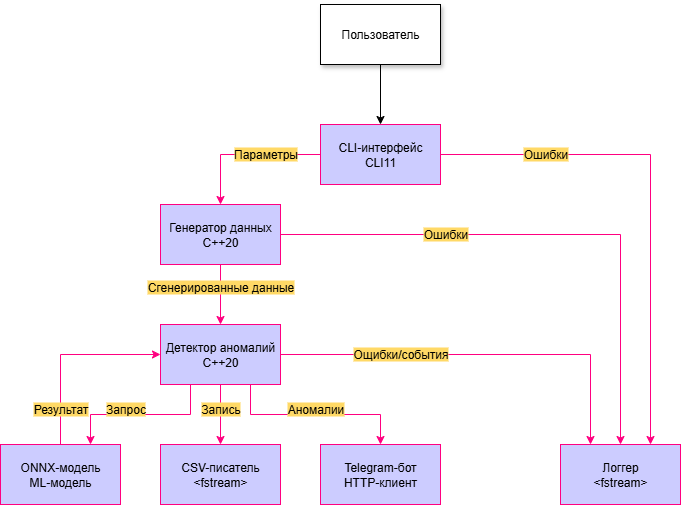

The diagram above was exported from draw.io. Its source (the exported page's mxGraphModel, read from the mxfile embedded in the PNG):
<mxGraphModel dx="1498" dy="664" grid="1" gridSize="10" guides="1" tooltips="1" connect="1" arrows="1" fold="1" page="1" pageScale="1" pageWidth="850" pageHeight="1100" math="0" shadow="0">
  <root>
    <mxCell id="0" />
    <mxCell id="1" parent="0" />
    <mxCell id="tJ0fQKvodyS1gJ3zyOBv-54" style="edgeStyle=orthogonalEdgeStyle;rounded=0;orthogonalLoop=1;jettySize=auto;html=1;exitX=0.5;exitY=1;exitDx=0;exitDy=0;entryX=0.5;entryY=0;entryDx=0;entryDy=0;" edge="1" parent="1" source="tJ0fQKvodyS1gJ3zyOBv-44" target="tJ0fQKvodyS1gJ3zyOBv-46">
      <mxGeometry relative="1" as="geometry" />
    </mxCell>
    <mxCell id="tJ0fQKvodyS1gJ3zyOBv-44" value="Пользователь" style="rounded=0;whiteSpace=wrap;html=1;shadow=1;" vertex="1" parent="1">
      <mxGeometry x="320" y="160" width="120" height="60" as="geometry" />
    </mxCell>
    <mxCell id="tJ0fQKvodyS1gJ3zyOBv-55" style="edgeStyle=orthogonalEdgeStyle;rounded=0;orthogonalLoop=1;jettySize=auto;html=1;exitX=0;exitY=0.5;exitDx=0;exitDy=0;entryX=0.5;entryY=0;entryDx=0;entryDy=0;strokeColor=#FF0080;" edge="1" parent="1" source="tJ0fQKvodyS1gJ3zyOBv-46" target="tJ0fQKvodyS1gJ3zyOBv-47">
      <mxGeometry relative="1" as="geometry" />
    </mxCell>
    <mxCell id="tJ0fQKvodyS1gJ3zyOBv-61" style="edgeStyle=orthogonalEdgeStyle;rounded=0;orthogonalLoop=1;jettySize=auto;html=1;exitX=1;exitY=0.5;exitDx=0;exitDy=0;entryX=0.75;entryY=0;entryDx=0;entryDy=0;strokeColor=#FF0080;" edge="1" parent="1" source="tJ0fQKvodyS1gJ3zyOBv-46" target="tJ0fQKvodyS1gJ3zyOBv-52">
      <mxGeometry relative="1" as="geometry" />
    </mxCell>
    <mxCell id="tJ0fQKvodyS1gJ3zyOBv-46" value="CLI-интерфейс&lt;div&gt;CLI11&lt;/div&gt;" style="rounded=0;whiteSpace=wrap;html=1;fillColor=#CCCCFF;strokeColor=#FF0080;" vertex="1" parent="1">
      <mxGeometry x="320" y="280" width="120" height="60" as="geometry" />
    </mxCell>
    <mxCell id="tJ0fQKvodyS1gJ3zyOBv-60" style="edgeStyle=orthogonalEdgeStyle;rounded=0;orthogonalLoop=1;jettySize=auto;html=1;exitX=1;exitY=0.5;exitDx=0;exitDy=0;entryX=0.5;entryY=0;entryDx=0;entryDy=0;strokeColor=#FF0080;" edge="1" parent="1" source="tJ0fQKvodyS1gJ3zyOBv-47" target="tJ0fQKvodyS1gJ3zyOBv-52">
      <mxGeometry relative="1" as="geometry" />
    </mxCell>
    <mxCell id="tJ0fQKvodyS1gJ3zyOBv-74" style="edgeStyle=orthogonalEdgeStyle;rounded=0;orthogonalLoop=1;jettySize=auto;html=1;exitX=0.5;exitY=1;exitDx=0;exitDy=0;entryX=0.5;entryY=0;entryDx=0;entryDy=0;strokeColor=#FF0080;" edge="1" parent="1" source="tJ0fQKvodyS1gJ3zyOBv-47" target="tJ0fQKvodyS1gJ3zyOBv-48">
      <mxGeometry relative="1" as="geometry" />
    </mxCell>
    <mxCell id="tJ0fQKvodyS1gJ3zyOBv-47" value="Генератор данных&lt;div&gt;C++20&lt;/div&gt;" style="rounded=0;whiteSpace=wrap;html=1;strokeColor=#FF0080;fillColor=#CCCCFF;" vertex="1" parent="1">
      <mxGeometry x="160" y="360" width="120" height="60" as="geometry" />
    </mxCell>
    <mxCell id="tJ0fQKvodyS1gJ3zyOBv-59" style="edgeStyle=orthogonalEdgeStyle;rounded=0;orthogonalLoop=1;jettySize=auto;html=1;exitX=1;exitY=0.5;exitDx=0;exitDy=0;entryX=0.25;entryY=0;entryDx=0;entryDy=0;strokeColor=#FF0080;" edge="1" parent="1" source="tJ0fQKvodyS1gJ3zyOBv-48" target="tJ0fQKvodyS1gJ3zyOBv-52">
      <mxGeometry relative="1" as="geometry" />
    </mxCell>
    <mxCell id="tJ0fQKvodyS1gJ3zyOBv-62" style="edgeStyle=orthogonalEdgeStyle;rounded=0;orthogonalLoop=1;jettySize=auto;html=1;exitX=0.5;exitY=1;exitDx=0;exitDy=0;entryX=0.5;entryY=0;entryDx=0;entryDy=0;strokeColor=#FF0080;" edge="1" parent="1" source="tJ0fQKvodyS1gJ3zyOBv-48" target="tJ0fQKvodyS1gJ3zyOBv-50">
      <mxGeometry relative="1" as="geometry" />
    </mxCell>
    <mxCell id="tJ0fQKvodyS1gJ3zyOBv-64" style="edgeStyle=orthogonalEdgeStyle;rounded=0;orthogonalLoop=1;jettySize=auto;html=1;exitX=0.75;exitY=1;exitDx=0;exitDy=0;entryX=0.5;entryY=0;entryDx=0;entryDy=0;strokeColor=#FF0080;" edge="1" parent="1" source="tJ0fQKvodyS1gJ3zyOBv-48" target="tJ0fQKvodyS1gJ3zyOBv-51">
      <mxGeometry relative="1" as="geometry" />
    </mxCell>
    <mxCell id="tJ0fQKvodyS1gJ3zyOBv-68" style="edgeStyle=orthogonalEdgeStyle;rounded=0;orthogonalLoop=1;jettySize=auto;html=1;exitX=0.25;exitY=1;exitDx=0;exitDy=0;entryX=0.75;entryY=0;entryDx=0;entryDy=0;strokeColor=#FF0080;" edge="1" parent="1" source="tJ0fQKvodyS1gJ3zyOBv-48" target="tJ0fQKvodyS1gJ3zyOBv-49">
      <mxGeometry relative="1" as="geometry" />
    </mxCell>
    <mxCell id="tJ0fQKvodyS1gJ3zyOBv-48" value="Детектор аномалий&lt;div&gt;C++20&lt;/div&gt;" style="rounded=0;whiteSpace=wrap;html=1;strokeColor=#FF0080;fillColor=#CCCCFF;" vertex="1" parent="1">
      <mxGeometry x="160" y="480" width="120" height="60" as="geometry" />
    </mxCell>
    <mxCell id="tJ0fQKvodyS1gJ3zyOBv-67" style="edgeStyle=orthogonalEdgeStyle;rounded=0;orthogonalLoop=1;jettySize=auto;html=1;exitX=0.5;exitY=0;exitDx=0;exitDy=0;entryX=0;entryY=0.5;entryDx=0;entryDy=0;strokeColor=#FF0080;" edge="1" parent="1" source="tJ0fQKvodyS1gJ3zyOBv-49" target="tJ0fQKvodyS1gJ3zyOBv-48">
      <mxGeometry relative="1" as="geometry" />
    </mxCell>
    <mxCell id="tJ0fQKvodyS1gJ3zyOBv-49" value="ONNX-модель&lt;div&gt;ML-модель&lt;/div&gt;" style="rounded=0;whiteSpace=wrap;html=1;fillColor=#CCCCFF;strokeColor=#FF0080;" vertex="1" parent="1">
      <mxGeometry y="600" width="120" height="60" as="geometry" />
    </mxCell>
    <mxCell id="tJ0fQKvodyS1gJ3zyOBv-50" value="CSV-писатель&lt;div&gt;&amp;lt;fstream&amp;gt;&lt;/div&gt;" style="rounded=0;whiteSpace=wrap;html=1;fillColor=#CCCCFF;strokeColor=#FF0080;" vertex="1" parent="1">
      <mxGeometry x="160" y="600" width="120" height="60" as="geometry" />
    </mxCell>
    <mxCell id="tJ0fQKvodyS1gJ3zyOBv-51" value="Telegram-бот&lt;div&gt;HTTP-клиент&lt;/div&gt;" style="rounded=0;whiteSpace=wrap;html=1;fillColor=#CCCCFF;strokeColor=#FF0080;" vertex="1" parent="1">
      <mxGeometry x="320" y="600" width="120" height="60" as="geometry" />
    </mxCell>
    <mxCell id="tJ0fQKvodyS1gJ3zyOBv-52" value="Логгер&lt;div&gt;&amp;lt;fstream&amp;gt;&lt;/div&gt;" style="rounded=0;whiteSpace=wrap;html=1;fillColor=#CCCCFF;strokeColor=#FF0080;" vertex="1" parent="1">
      <mxGeometry x="560" y="600" width="120" height="60" as="geometry" />
    </mxCell>
    <mxCell id="tJ0fQKvodyS1gJ3zyOBv-71" value="&lt;span style=&quot;background-color: rgb(255, 217, 102);&quot;&gt;Запись&lt;/span&gt;" style="text;html=1;align=center;verticalAlign=middle;resizable=0;points=[];autosize=1;strokeColor=none;fillColor=none;" vertex="1" parent="1">
      <mxGeometry x="190" y="550" width="60" height="30" as="geometry" />
    </mxCell>
    <mxCell id="tJ0fQKvodyS1gJ3zyOBv-73" value="&lt;span style=&quot;background-color: rgb(255, 217, 102);&quot;&gt;Параметры&lt;/span&gt;" style="text;html=1;align=center;verticalAlign=middle;resizable=0;points=[];autosize=1;strokeColor=none;fillColor=none;" vertex="1" parent="1">
      <mxGeometry x="220" y="295" width="90" height="30" as="geometry" />
    </mxCell>
    <mxCell id="tJ0fQKvodyS1gJ3zyOBv-75" value="&lt;span style=&quot;background-color: rgb(255, 217, 102);&quot;&gt;Ошибки&lt;/span&gt;" style="text;html=1;align=center;verticalAlign=middle;resizable=0;points=[];autosize=1;strokeColor=none;fillColor=none;" vertex="1" parent="1">
      <mxGeometry x="510" y="295" width="70" height="30" as="geometry" />
    </mxCell>
    <mxCell id="tJ0fQKvodyS1gJ3zyOBv-76" value="&lt;span style=&quot;background-color: rgb(255, 217, 102);&quot;&gt;Ошибки&lt;/span&gt;" style="text;html=1;align=center;verticalAlign=middle;resizable=0;points=[];autosize=1;strokeColor=none;fillColor=none;" vertex="1" parent="1">
      <mxGeometry x="410" y="375" width="70" height="30" as="geometry" />
    </mxCell>
    <mxCell id="tJ0fQKvodyS1gJ3zyOBv-78" value="&lt;span style=&quot;background-color: rgb(255, 217, 102);&quot;&gt;Сгенерированные данные&lt;/span&gt;" style="text;html=1;align=center;verticalAlign=middle;resizable=0;points=[];autosize=1;strokeColor=none;fillColor=none;" vertex="1" parent="1">
      <mxGeometry x="135" y="428" width="170" height="30" as="geometry" />
    </mxCell>
    <mxCell id="tJ0fQKvodyS1gJ3zyOBv-79" value="&lt;span style=&quot;background-color: rgb(255, 217, 102);&quot;&gt;Ощибки/события&lt;/span&gt;" style="text;html=1;align=center;verticalAlign=middle;resizable=0;points=[];autosize=1;strokeColor=none;fillColor=none;" vertex="1" parent="1">
      <mxGeometry x="340" y="495" width="120" height="30" as="geometry" />
    </mxCell>
    <mxCell id="tJ0fQKvodyS1gJ3zyOBv-80" value="&lt;span style=&quot;background-color: rgb(255, 217, 102);&quot;&gt;Аномалии&lt;/span&gt;" style="text;html=1;align=center;verticalAlign=middle;resizable=0;points=[];autosize=1;strokeColor=none;fillColor=none;" vertex="1" parent="1">
      <mxGeometry x="275" y="550" width="80" height="30" as="geometry" />
    </mxCell>
    <mxCell id="tJ0fQKvodyS1gJ3zyOBv-81" value="&lt;span style=&quot;background-color: rgb(255, 217, 102);&quot;&gt;Результат&lt;/span&gt;" style="text;html=1;align=center;verticalAlign=middle;resizable=0;points=[];autosize=1;strokeColor=none;fillColor=none;" vertex="1" parent="1">
      <mxGeometry x="20" y="550" width="80" height="30" as="geometry" />
    </mxCell>
    <mxCell id="tJ0fQKvodyS1gJ3zyOBv-82" value="&lt;span style=&quot;background-color: rgb(255, 217, 102);&quot;&gt;Запрос&lt;/span&gt;" style="text;html=1;align=center;verticalAlign=middle;resizable=0;points=[];autosize=1;strokeColor=none;fillColor=none;" vertex="1" parent="1">
      <mxGeometry x="95" y="550" width="60" height="30" as="geometry" />
    </mxCell>
  </root>
</mxGraphModel>